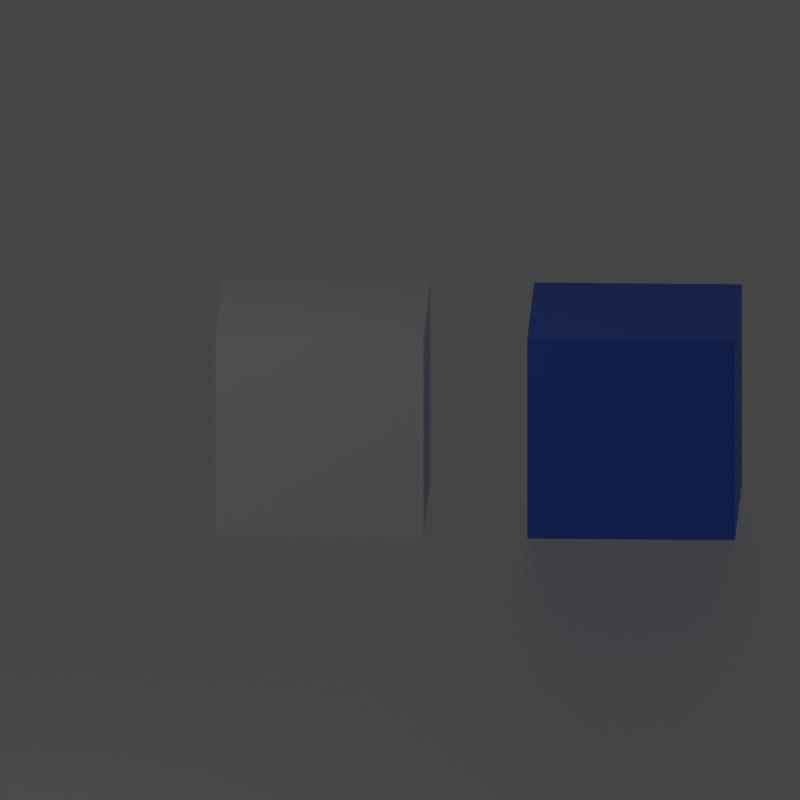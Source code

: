 # Source: network-diagram.blend  (saved by Blender 3.3.6; exported with 4.5.12 LTS)
import bpy
from mathutils import Matrix  # noqa: F401  (used for matrix-valued properties, if any)

bpy.ops.wm.read_factory_settings(use_empty=True)
scene = bpy.context.scene
scene.name = 'Scene'

# ---- collections
col_collection = bpy.data.collections.new('Collection'); scene.collection.children.link(col_collection)

# ---- materials (node trees are filled in below, after node groups)
mat_material_002 = bpy.data.materials.new('Material.002')
mat_material_002.use_transparent_shadow = False
mat_material_001 = bpy.data.materials.new('Material.001')
mat_material_001.use_transparent_shadow = False
mat_material = bpy.data.materials.new('Material')
mat_material.alpha_threshold = 0.0
mat_material.use_transparent_shadow = False
mat_material.roughness = 0.5
mat_material.line_color = (0.0, 0.0, 0.0, 1.0)

# ---- material node trees
mat_material_002.use_nodes = True; mat_material_002.node_tree.nodes.clear()
_N = mat_material_002.node_tree.nodes; _L = mat_material_002.node_tree.links
n0 = _N.new('ShaderNodeOutputMaterial'); n0.name = 'Material Output'; n0.location = (300, 300)
n1 = _N.new('ShaderNodeBsdfGlass'); n1.name = 'Glass BSDF'; n1.location = (10, 300)
n1.distribution = 'BECKMANN'
n1.inputs[1].default_value = 0.5
n1.inputs[2].default_value = 1.45
_L.new(n1.outputs[0], n0.inputs[0])
n0.is_active_output = True
mat_material_001.use_nodes = True; mat_material_001.node_tree.nodes.clear()
_N = mat_material_001.node_tree.nodes; _L = mat_material_001.node_tree.links
n0 = _N.new('ShaderNodeBsdfPrincipled'); n0.name = 'Principled BSDF'; n0.location = (10, 300)
n0.distribution = 'GGX'
n0.subsurface_method = 'RANDOM_WALK_SKIN'
n0.inputs[3].default_value = 1.45
n0.inputs[27].default_value = (0.0, 0.0, 0.0, 1.0)
n0.inputs[28].default_value = 1.0
n1 = _N.new('ShaderNodeOutputMaterial'); n1.name = 'Material Output'; n1.location = (300, 300)
_L.new(n0.outputs[0], n1.inputs[0])
n1.is_active_output = True
mat_material.use_nodes = True; mat_material.node_tree.nodes.clear()
_N = mat_material.node_tree.nodes; _L = mat_material.node_tree.links
n0 = _N.new('ShaderNodeOutputMaterial'); n0.name = 'Material Output'; n0.location = (300, 300)
n1 = _N.new('ShaderNodeBsdfPrincipled'); n1.name = 'Principled BSDF'; n1.location = (10, 300)
n1.distribution = 'GGX'
n1.subsurface_method = 'RANDOM_WALK_SKIN'
n1.inputs[0].default_value = (0.06079, 0.1757, 0.8, 1.0)
n1.inputs[3].default_value = 1.45
n1.inputs[27].default_value = (0.0, 0.0, 0.0, 1.0)
n1.inputs[28].default_value = 1.0
_L.new(n1.outputs[0], n0.inputs[0])
n0.is_active_output = True

# ---- world
world_world = bpy.data.worlds.new('World'); scene.world = world_world
world_world.use_nodes = True; world_world.node_tree.nodes.clear()
_N = world_world.node_tree.nodes; _L = world_world.node_tree.links
n0 = _N.new('ShaderNodeOutputWorld'); n0.name = 'World Output'; n0.location = (300, 300)
n1 = _N.new('ShaderNodeBackground'); n1.name = 'Background'; n1.location = (10, 300)
n1.inputs[0].default_value = (0.05088, 0.05088, 0.05088, 1.0)
_L.new(n1.outputs[0], n0.inputs[0])
n0.is_active_output = True
world_world.color = (0.05088, 0.05088, 0.05088)
world_world.use_sun_shadow = False
world_world.sun_shadow_jitter_overblur = 0.0

# ---- cameras
cam_camera_007 = bpy.data.cameras.new('Camera.007')
cam_camera_007.type = 'ORTHO'
cam_camera_007.lens = 52.12
cam_camera_007.ortho_scale = 7.7

# ---- lights
light_area_002 = bpy.data.lights.new('Area.002', 'POINT')
light_area_002.color = (1.0, 0.8971, 0.8971)
light_area_002.transmission_factor = 0.0
light_area_002.energy = 100.0
light_area_002.shadow_soft_size = 21.79
light_area_002.shadow_maximum_resolution = 0.006
light_area_002.use_absolute_resolution = True
light_point_001 = bpy.data.lights.new('Point.001', 'POINT')
light_point_001.transmission_factor = 0.0
light_point_001.energy = 100.0
light_point_001.shadow_soft_size = 5.0
light_point_001.shadow_maximum_resolution = 0.006
light_point_001.use_absolute_resolution = True
light_sun_002 = bpy.data.lights.new('Sun.002', 'AREA')
light_sun_002.color = (0.2795, 0.5098, 1.0)
light_sun_002.transmission_factor = 0.0
light_sun_002.energy = 235.6
light_sun_002.shadow_soft_size = 124.8
light_sun_002.shadow_maximum_resolution = 0.006
light_sun_002.use_absolute_resolution = True
light_sun_002.size = 124.8
light_sun_002.size_y = 2.5

# ---- meshes
me_plane_018 = bpy.data.meshes.new('Plane.018')
me_plane_018.from_pydata([(-50.0, -50.0, 0.0), (50.0, -50.0, 0.0), (-50.0, 50.0, 0.0), (50.0, 50.0, 0.0)], [], [(0, 1, 3, 2)])
_uv = me_plane_018.uv_layers.new(name='UVMap')
_uv.uv.foreach_set('vector', [0.0, 0.0, 1.0, 0.0, 1.0, 1.0, 0.0, 1.0])
me_plane_018.materials.append(mat_material_002)
me_plane_018.update()
me_cube_024 = bpy.data.meshes.new('Cube.024')
me_cube_024.from_pydata([(-1.0, -1.0, -1.0), (-1.0, -1.0, 1.0), (-1.0, 1.0, -1.0), (-1.0, 1.0, 1.0), (1.0, -1.0, -1.0), (1.0, -1.0, 1.0), (1.0, 1.0, -1.0), (1.0, 1.0, 1.0)], [], [(0, 1, 3, 2), (2, 3, 7, 6), (6, 7, 5, 4), (4, 5, 1, 0), (2, 6, 4, 0), (7, 3, 1, 5)])
_uv = me_cube_024.uv_layers.new(name='UVMap')
_uv.uv.foreach_set('vector', [0.375, 0.0, 0.625, 0.0, 0.625, 0.25, 0.375, 0.25, 0.375, 0.25, 0.625, 0.25, 0.625, 0.5, 0.375, 0.5, 0.375, 0.5, 0.625, 0.5, 0.625, 0.75, 0.375, 0.75, 0.375, 0.75, 0.625, 0.75, 0.625, 1.0, 0.375, 1.0, 0.125, 0.5, 0.375, 0.5, 0.375, 0.75, 0.125, 0.75, 0.625, 0.5, 0.875, 0.5, 0.875, 0.75, 0.625, 0.75])
me_cube_024.materials.append(mat_material_001)
me_cube_024.update()
me_cube_025 = bpy.data.meshes.new('Cube.025')
me_cube_025.from_pydata([(-1.0, -1.0, -1.0), (-1.0, -1.0, 1.0), (-1.0, 1.0, -1.0), (-1.0, 1.0, 1.0), (1.0, -1.0, -1.0), (1.0, -1.0, 1.0), (1.0, 1.0, -1.0), (1.0, 1.0, 1.0)], [], [(0, 1, 3, 2), (2, 3, 7, 6), (6, 7, 5, 4), (4, 5, 1, 0), (2, 6, 4, 0), (7, 3, 1, 5)])
_uv = me_cube_025.uv_layers.new(name='UVMap')
_uv.uv.foreach_set('vector', [0.375, 0.0, 0.625, 0.0, 0.625, 0.25, 0.375, 0.25, 0.375, 0.25, 0.625, 0.25, 0.625, 0.5, 0.375, 0.5, 0.375, 0.5, 0.625, 0.5, 0.625, 0.75, 0.375, 0.75, 0.375, 0.75, 0.625, 0.75, 0.625, 1.0, 0.375, 1.0, 0.125, 0.5, 0.375, 0.5, 0.375, 0.75, 0.125, 0.75, 0.625, 0.5, 0.875, 0.5, 0.875, 0.75, 0.625, 0.75])
me_cube_025.materials.append(mat_material)
me_cube_025.update()

# ---- objects
ob_camera = bpy.data.objects.new('Camera', cam_camera_007)
ob_area = bpy.data.objects.new('Area', light_area_002)
ob_plane = bpy.data.objects.new('Plane', me_plane_018)
ob_cube = bpy.data.objects.new('Cube', me_cube_024)
ob_cube_001 = bpy.data.objects.new('Cube.001', me_cube_025)
ob_point = bpy.data.objects.new('Point', light_point_001)
ob_sun = bpy.data.objects.new('Sun', light_sun_002)

# ---- transforms, parenting, visibility, modifiers, constraints
ob_camera.location = (11.83, 1.134, 3.405)
ob_camera.rotation_euler = (1.298, 8.806e-08, 1.604)
ob_area.location = (4.499, 6.941, 4.954)
ob_area.rotation_euler = (3.146, 0.007609, -0.7391)
ob_plane.location = (0.0, 0.0, -1.0)
ob_cube.location = (0.0, 0.0, 0.0)
ob_cube_001.location = (0.0, 3.0, 0.0)
ob_point.location = (5.364, -3.099, 5.108)
ob_sun.location = (3.947, -1.098, 1.569)

# ---- collection membership
col_collection.objects.link(ob_camera)
col_collection.objects.link(ob_area)
col_collection.objects.link(ob_plane)
col_collection.objects.link(ob_cube)
col_collection.objects.link(ob_cube_001)
col_collection.objects.link(ob_point)
col_collection.objects.link(ob_sun)

# ---- scene / render settings (as saved in the file)
scene.camera = ob_camera
scene.frame_start = 1; scene.frame_end = 250; scene.frame_set(3)
scene.render.engine = 'BLENDER_EEVEE_NEXT'
scene.render.resolution_y = 1920
scene.cycles.sampling_pattern = 'TABULATED_SOBOL'
scene.cycles.use_light_tree = False
scene.view_settings.view_transform = 'Filmic'
bpy.context.view_layer.update()
